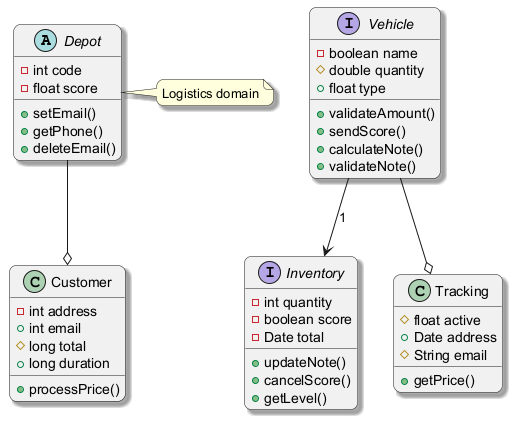

The diagram above was rendered by PlantUML. Its source (embedded in the PNG):
@startuml
skinparam backgroundColor #FFFFFF
skinparam roundCorner 15
skinparam shadowing true
abstract class Depot {
  -int code
  -float score
  +setEmail()
  +getPhone()
  +deleteEmail()
}
interface Inventory {
  -int quantity
  -boolean score
  -Date total
  +updateNote()
  +cancelScore()
  +getLevel()
}
class Tracking {
  #float active
  +Date address
  #String email
  +getPrice()
}
interface Vehicle {
  -boolean name
  #double quantity
  +float type
  +validateAmount()
  +sendScore()
  +calculateNote()
  +validateNote()
}
class Customer {
  -int address
  +int email
  #long total
  +long duration
  +processPrice()
}
Vehicle --> Inventory : "1"
Depot --o Customer
Vehicle --o Tracking
note right of Depot : Logistics domain
@enduml